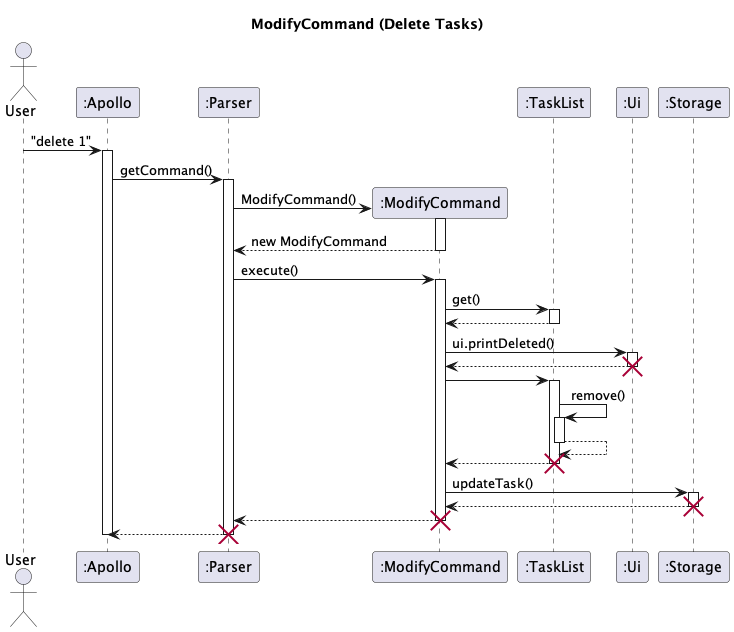

The diagram above was rendered by PlantUML. Its source (embedded in the PNG):
@startuml
'https://plantuml.com/sequence-diagram

skinparam maxMessageSize 150
title ModifyCommand (Delete Tasks)

actor User
participant ":Apollo" as Apollo
participant ":Parser" as Parser
participant ":ModifyCommand" as modify

participant ":TaskList" as TaskList
participant ":Ui" as Ui
participant ":Storage" as Storage

User -> Apollo : "delete 1"
activate Apollo
Apollo -> Parser : getCommand()
activate Parser
Parser -> modify** : ModifyCommand()
activate modify
modify --> Parser: new ModifyCommand
deactivate modify

Parser -> modify : execute()

activate modify


modify -> TaskList: get()
activate TaskList
TaskList --> modify
deactivate TaskList
modify -> Ui:ui.printDeleted()
activate Ui
Ui --> modify
deactivate Ui
destroy Ui
modify -> TaskList
activate TaskList

TaskList -> TaskList ++ :remove()
return
return
destroy TaskList

modify -> Storage: updateTask()
activate Storage
Storage --> modify
destroy Storage

modify --> Parser
deactivate modify
destroy modify

Parser --> Apollo
destroy Parser
deactivate Apollo

@enduml